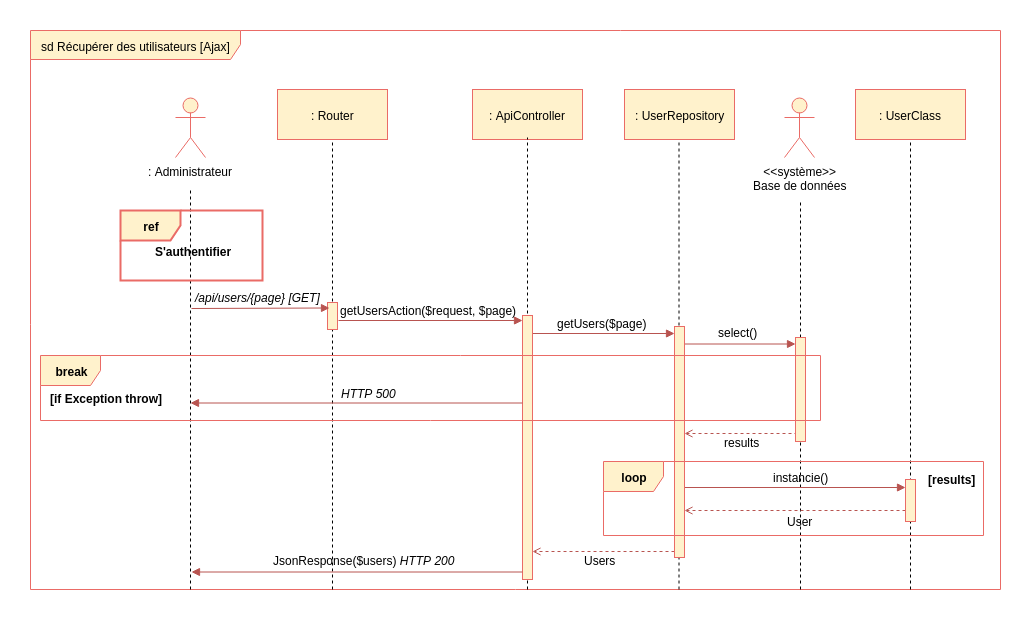

The diagram above was exported from draw.io. Its source (the exported page's mxGraphModel, read from the mxfile embedded in the PNG):
<mxGraphModel dx="1403" dy="666" grid="1" gridSize="10" guides="1" tooltips="1" connect="1" arrows="1" fold="1" page="1" pageScale="1" pageWidth="827" pageHeight="1169" background="#ffffff" math="0" shadow="0">
  <root>
    <mxCell id="0" />
    <mxCell id="1" parent="0" />
    <mxCell id="2" value="sd Récupérer des utilisateurs [Ajax]" style="shape=umlFrame;whiteSpace=wrap;html=1;width=210;height=29;fillColor=#fff2cc;strokeColor=#EA6B66;" parent="1" vertex="1">
      <mxGeometry y="131" width="970" height="559" as="geometry" />
    </mxCell>
    <mxCell id="Wgmb36ejoxCA9uej74cD-91" value="" style="endArrow=open;html=1;endFill=0;fillColor=#f8cecc;strokeColor=#b85450;dashed=1;exitX=0.1;exitY=0.925;exitPerimeter=0;" parent="1" edge="1">
      <mxGeometry width="50" height="50" relative="1" as="geometry">
        <mxPoint x="644" y="652" as="sourcePoint" />
        <mxPoint x="502" y="652" as="targetPoint" />
      </mxGeometry>
    </mxCell>
    <mxCell id="Wgmb36ejoxCA9uej74cD-95" value="" style="endArrow=none;dashed=1;html=1;entryX=0.5;entryY=1;" parent="1" edge="1">
      <mxGeometry width="50" height="50" relative="1" as="geometry">
        <mxPoint x="648.5" y="690" as="sourcePoint" />
        <mxPoint x="648.5" y="238" as="targetPoint" />
      </mxGeometry>
    </mxCell>
    <mxCell id="3" value=": Administrateur" style="shape=umlActor;verticalLabelPosition=bottom;labelBackgroundColor=#ffffff;verticalAlign=top;html=1;fillColor=#fff2cc;strokeColor=#EA6B66;" parent="1" vertex="1">
      <mxGeometry x="145" y="198" width="30" height="60" as="geometry" />
    </mxCell>
    <mxCell id="4" value="&amp;lt;&amp;lt;système&amp;gt;&amp;gt;&lt;br&gt;Base de données&lt;br&gt;" style="shape=umlActor;verticalLabelPosition=bottom;labelBackgroundColor=#ffffff;verticalAlign=top;html=1;fillColor=#fff2cc;strokeColor=#EA6B66;" parent="1" vertex="1">
      <mxGeometry x="754" y="198" width="30" height="60" as="geometry" />
    </mxCell>
    <mxCell id="8" value="" style="endArrow=none;dashed=1;html=1;exitX=0.152;exitY=1;exitPerimeter=0;" parent="1" edge="1">
      <mxGeometry width="50" height="50" relative="1" as="geometry">
        <mxPoint x="160" y="690" as="sourcePoint" />
        <mxPoint x="160" y="290" as="targetPoint" />
      </mxGeometry>
    </mxCell>
    <mxCell id="9" value="" style="endArrow=none;dashed=1;html=1;entryX=0.5;entryY=1;exitX=0.298;exitY=1.003;exitPerimeter=0;" parent="1" edge="1">
      <mxGeometry width="50" height="50" relative="1" as="geometry">
        <mxPoint x="302" y="690" as="sourcePoint" />
        <mxPoint x="302" y="190" as="targetPoint" />
      </mxGeometry>
    </mxCell>
    <mxCell id="10" value="" style="endArrow=none;dashed=1;html=1;exitX=0.93;exitY=1;exitPerimeter=0;" parent="1" edge="1">
      <mxGeometry width="50" height="50" relative="1" as="geometry">
        <mxPoint x="880" y="690" as="sourcePoint" />
        <mxPoint x="880" y="240" as="targetPoint" />
      </mxGeometry>
    </mxCell>
    <mxCell id="11" value="" style="endArrow=block;html=1;endFill=1;fillColor=#f8cecc;strokeColor=#b85450;entryX=0;entryY=0.088;entryPerimeter=0;" parent="1" edge="1">
      <mxGeometry width="50" height="50" relative="1" as="geometry">
        <mxPoint x="654" y="444.5" as="sourcePoint" />
        <mxPoint x="765" y="444.5" as="targetPoint" />
      </mxGeometry>
    </mxCell>
    <mxCell id="13" value="getUsersAction($request, $page)" style="text;html=1;resizable=0;points=[];autosize=1;align=left;verticalAlign=top;spacingTop=-4;" parent="1" vertex="1">
      <mxGeometry x="308" y="402" width="190" height="20" as="geometry" />
    </mxCell>
    <mxCell id="14" value="" style="endArrow=block;html=1;endFill=1;fillColor=#f8cecc;strokeColor=#b85450;exitX=1.1;exitY=0.211;exitPerimeter=0;entryX=0.1;entryY=0.211;entryPerimeter=0;" parent="1" edge="1">
      <mxGeometry width="50" height="50" relative="1" as="geometry">
        <mxPoint x="308" y="421" as="sourcePoint" />
        <mxPoint x="492" y="421" as="targetPoint" />
      </mxGeometry>
    </mxCell>
    <mxCell id="15" value="" style="endArrow=open;html=1;endFill=0;fillColor=#f8cecc;strokeColor=#b85450;dashed=1;exitX=0.1;exitY=0.925;exitPerimeter=0;" parent="1" edge="1">
      <mxGeometry width="50" height="50" relative="1" as="geometry">
        <mxPoint x="767" y="534" as="sourcePoint" />
        <mxPoint x="654" y="534" as="targetPoint" />
      </mxGeometry>
    </mxCell>
    <mxCell id="19" value="" style="html=1;points=[];perimeter=orthogonalPerimeter;fillColor=#fff2cc;strokeColor=#EA6B66;" parent="1" vertex="1">
      <mxGeometry x="297" y="403" width="10" height="27" as="geometry" />
    </mxCell>
    <mxCell id="27" value=": ApiController" style="html=1;fillColor=#fff2cc;strokeColor=#EA6B66;" parent="1" vertex="1">
      <mxGeometry x="442" y="190" width="110" height="50" as="geometry" />
    </mxCell>
    <mxCell id="28" value="" style="endArrow=none;dashed=1;html=1;entryX=0.5;entryY=1;exitX=0.479;exitY=1;exitPerimeter=0;" parent="1" edge="1">
      <mxGeometry width="50" height="50" relative="1" as="geometry">
        <mxPoint x="497" y="690" as="sourcePoint" />
        <mxPoint x="497" y="238" as="targetPoint" />
      </mxGeometry>
    </mxCell>
    <mxCell id="37" value=": UserClass" style="html=1;fillColor=#fff2cc;strokeColor=#EA6B66;" parent="1" vertex="1">
      <mxGeometry x="825" y="190" width="110" height="50" as="geometry" />
    </mxCell>
    <mxCell id="38" value="" style="endArrow=none;dashed=1;html=1;entryX=0.5;entryY=1;exitX=0.779;exitY=1;exitPerimeter=0;" parent="1" edge="1">
      <mxGeometry width="50" height="50" relative="1" as="geometry">
        <mxPoint x="770" y="690" as="sourcePoint" />
        <mxPoint x="770" y="300" as="targetPoint" />
      </mxGeometry>
    </mxCell>
    <mxCell id="41" value="" style="endArrow=block;html=1;endFill=1;fillColor=#f8cecc;strokeColor=#b85450;entryX=0.2;entryY=0.053;entryPerimeter=0;" parent="1" edge="1">
      <mxGeometry width="50" height="50" relative="1" as="geometry">
        <mxPoint x="498" y="434" as="sourcePoint" />
        <mxPoint x="644" y="434" as="targetPoint" />
      </mxGeometry>
    </mxCell>
    <mxCell id="43" value="getUsers($page)" style="text;html=1;resizable=0;points=[];autosize=1;align=left;verticalAlign=top;spacingTop=-4;" parent="1" vertex="1">
      <mxGeometry x="525" y="415" width="100" height="10" as="geometry" />
    </mxCell>
    <mxCell id="30" value="" style="html=1;points=[];perimeter=orthogonalPerimeter;fillColor=#fff2cc;strokeColor=#EA6B66;" parent="1" vertex="1">
      <mxGeometry x="492" y="416" width="10" height="264" as="geometry" />
    </mxCell>
    <mxCell id="49" value="select()" style="text;html=1;resizable=0;points=[];autosize=1;align=left;verticalAlign=top;spacingTop=-4;" parent="1" vertex="1">
      <mxGeometry x="686" y="424" width="50" height="20" as="geometry" />
    </mxCell>
    <mxCell id="50" value="results" style="text;html=1;resizable=0;points=[];autosize=1;align=left;verticalAlign=top;spacingTop=-4;" parent="1" vertex="1">
      <mxGeometry x="692" y="534" width="50" height="20" as="geometry" />
    </mxCell>
    <mxCell id="55" value="" style="endArrow=block;html=1;endFill=1;fillColor=#f8cecc;strokeColor=#b85450;entryX=1.2;entryY=0.14;entryPerimeter=0;" parent="1" edge="1">
      <mxGeometry width="50" height="50" relative="1" as="geometry">
        <mxPoint x="654" y="588" as="sourcePoint" />
        <mxPoint x="875" y="588" as="targetPoint" />
      </mxGeometry>
    </mxCell>
    <mxCell id="39" value="" style="html=1;points=[];perimeter=orthogonalPerimeter;fillColor=#fff2cc;strokeColor=#EA6B66;" parent="1" vertex="1">
      <mxGeometry x="644" y="427" width="10" height="231" as="geometry" />
    </mxCell>
    <mxCell id="56" value="[results]" style="text;html=1;resizable=0;points=[];autosize=1;align=left;verticalAlign=top;spacingTop=-4;fontColor=#000000;fontStyle=1" parent="1" vertex="1">
      <mxGeometry x="896" y="571" width="60" height="20" as="geometry" />
    </mxCell>
    <mxCell id="57" value="instancie()" style="text;html=1;resizable=0;points=[];autosize=1;align=left;verticalAlign=top;spacingTop=-4;fontColor=#000000;" parent="1" vertex="1">
      <mxGeometry x="741" y="569" width="70" height="20" as="geometry" />
    </mxCell>
    <mxCell id="58" value="" style="endArrow=open;html=1;endFill=0;fillColor=#f8cecc;strokeColor=#b85450;dashed=1;exitX=0.1;exitY=0.925;exitPerimeter=0;" parent="1" edge="1">
      <mxGeometry width="50" height="50" relative="1" as="geometry">
        <mxPoint x="875" y="611" as="sourcePoint" />
        <mxPoint x="654" y="611" as="targetPoint" />
      </mxGeometry>
    </mxCell>
    <mxCell id="59" value="Users" style="text;html=1;resizable=0;points=[];autosize=1;align=left;verticalAlign=top;spacingTop=-4;fontColor=#000000;" parent="1" vertex="1">
      <mxGeometry x="552" y="652" width="50" height="10" as="geometry" />
    </mxCell>
    <mxCell id="66" value="" style="endArrow=block;html=1;endFill=1;fillColor=#f8cecc;strokeColor=#b85450;" parent="1" edge="1">
      <mxGeometry width="50" height="50" relative="1" as="geometry">
        <mxPoint x="492" y="672.5" as="sourcePoint" />
        <mxPoint x="161" y="672.5" as="targetPoint" />
      </mxGeometry>
    </mxCell>
    <mxCell id="67" value="JsonResponse($users)&amp;nbsp;&lt;i&gt;HTTP 200&lt;/i&gt;" style="text;html=1;resizable=0;points=[];autosize=1;align=left;verticalAlign=top;spacingTop=-4;fontColor=#000000;" parent="1" vertex="1">
      <mxGeometry x="241" y="652" width="200" height="20" as="geometry" />
    </mxCell>
    <mxCell id="73" value="" style="endArrow=block;html=1;endFill=1;fillColor=#f8cecc;strokeColor=#b85450;entryX=0.1;entryY=0.211;entryPerimeter=0;" parent="1" edge="1">
      <mxGeometry width="50" height="50" relative="1" as="geometry">
        <mxPoint x="161" y="409" as="sourcePoint" />
        <mxPoint x="299" y="408.5" as="targetPoint" />
      </mxGeometry>
    </mxCell>
    <mxCell id="74" value="/api/users/{page} [GET]" style="text;html=1;resizable=0;points=[];autosize=1;align=left;verticalAlign=top;spacingTop=-4;fontStyle=2" parent="1" vertex="1">
      <mxGeometry x="163" y="389" width="140" height="20" as="geometry" />
    </mxCell>
    <mxCell id="20" value="" style="html=1;points=[];perimeter=orthogonalPerimeter;fillColor=#fff2cc;strokeColor=#EA6B66;" parent="1" vertex="1">
      <mxGeometry x="765" y="438" width="10" height="104" as="geometry" />
    </mxCell>
    <mxCell id="83" value="[if Exception throw]" style="text;html=1;resizable=0;points=[];autosize=1;align=left;verticalAlign=top;spacingTop=-4;fontStyle=1" parent="1" vertex="1">
      <mxGeometry x="18" y="490" width="120" height="20" as="geometry" />
    </mxCell>
    <mxCell id="84" value="" style="endArrow=block;html=1;endFill=1;fillColor=#f8cecc;strokeColor=#b85450;" parent="1" edge="1">
      <mxGeometry width="50" height="50" relative="1" as="geometry">
        <mxPoint x="492" y="503.5" as="sourcePoint" />
        <mxPoint x="160" y="503.5" as="targetPoint" />
      </mxGeometry>
    </mxCell>
    <mxCell id="85" value="HTTP 500" style="text;html=1;resizable=0;points=[];autosize=1;align=left;verticalAlign=top;spacingTop=-4;fontStyle=2" parent="1" vertex="1">
      <mxGeometry x="309" y="485" width="70" height="20" as="geometry" />
    </mxCell>
    <mxCell id="5" value=": Router" style="html=1;fillColor=#fff2cc;strokeColor=#EA6B66;" parent="1" vertex="1">
      <mxGeometry x="247" y="190" width="110" height="50" as="geometry" />
    </mxCell>
    <mxCell id="Wgmb36ejoxCA9uej74cD-85" value="ref" style="shape=umlFrame;whiteSpace=wrap;html=1;fillColor=#fff2cc;strokeColor=#EA6B66;strokeWidth=2;fontStyle=1" parent="1" vertex="1">
      <mxGeometry x="90" y="311" width="142" height="70" as="geometry" />
    </mxCell>
    <mxCell id="Wgmb36ejoxCA9uej74cD-86" value="S'authentifier" style="text;html=1;resizable=0;points=[];autosize=1;align=left;verticalAlign=top;spacingTop=-4;fontStyle=1" parent="1" vertex="1">
      <mxGeometry x="123" y="343" width="90" height="10" as="geometry" />
    </mxCell>
    <mxCell id="Wgmb36ejoxCA9uej74cD-87" value="" style="html=1;points=[];perimeter=orthogonalPerimeter;fillColor=#fff2cc;strokeColor=#EA6B66;" parent="1" vertex="1">
      <mxGeometry x="875" y="580" width="10" height="42" as="geometry" />
    </mxCell>
    <mxCell id="Wgmb36ejoxCA9uej74cD-90" value="User" style="text;html=1;resizable=0;points=[];autosize=1;align=left;verticalAlign=top;spacingTop=-4;" parent="1" vertex="1">
      <mxGeometry x="755" y="613" width="40" height="10" as="geometry" />
    </mxCell>
    <mxCell id="Wgmb36ejoxCA9uej74cD-94" value=": UserRepository" style="html=1;fillColor=#fff2cc;strokeColor=#EA6B66;" parent="1" vertex="1">
      <mxGeometry x="594" y="190" width="110" height="50" as="geometry" />
    </mxCell>
    <mxCell id="53" value="loop" style="shape=umlFrame;whiteSpace=wrap;html=1;fontColor=#000000;fillColor=#fff2cc;strokeColor=#EA6B66;fontStyle=1" parent="1" vertex="1">
      <mxGeometry x="573" y="562" width="380" height="74" as="geometry" />
    </mxCell>
    <mxCell id="82" value="break" style="shape=umlFrame;whiteSpace=wrap;html=1;fontColor=#000000;fillColor=#fff2cc;strokeColor=#EA6B66;fontStyle=1" parent="1" vertex="1">
      <mxGeometry x="10" y="456" width="780" height="65" as="geometry" />
    </mxCell>
  </root>
</mxGraphModel>